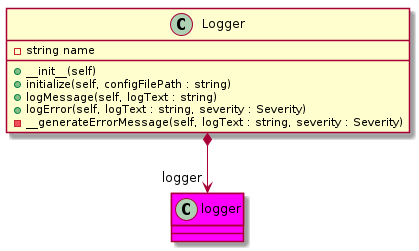

The diagram above was rendered by PlantUML. Its source (embedded in the PNG):
@startuml

class Logger{
    -string name
    +__init__(self)
    +initialize(self, configFilePath : string)
    +logMessage(self, logText : string)
    +logError(self, logText : string, severity : Severity)
    -__generateErrorMessage(self, logText : string, severity : Severity)
}

class logger #Magenta

Logger *--> "logger" logger
@enduml